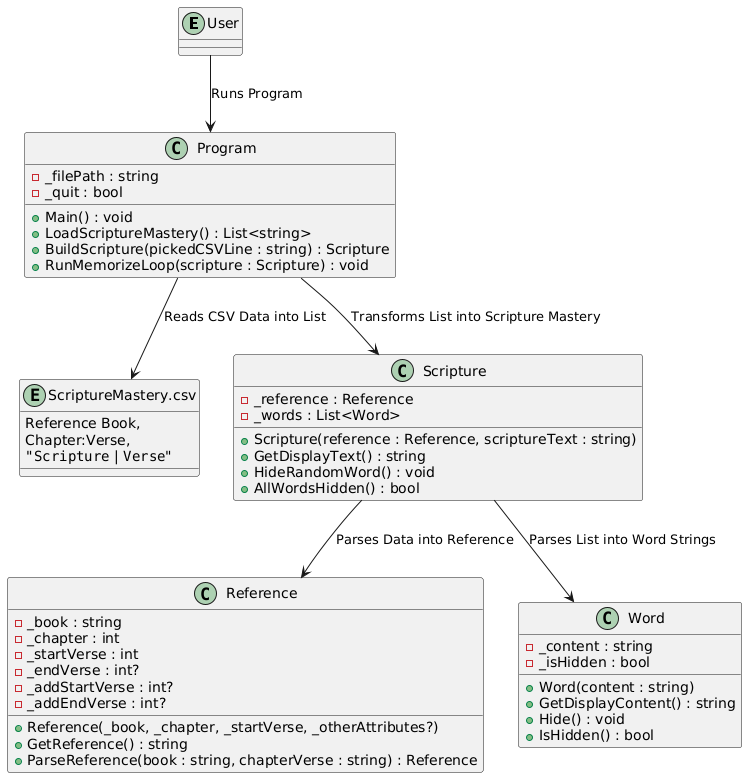

The diagram above was rendered by PlantUML. Its source (embedded in the PNG):
@startuml
' ----- Other Entities -----

entity User
entity "ScriptureMastery.csv" as CSVFile {
  Reference Book,
  Chapter:Verse,
  """Scripture"" | ""Verse"""
}

' ----- Classes -----

class Program {
  - _filePath : string
  - _quit : bool
  + Main() : void
  + LoadScriptureMastery() : List<string>
  + BuildScripture(pickedCSVLine : string) : Scripture
  + RunMemorizeLoop(scripture : Scripture) : void
}
class Scripture {
  - _reference : Reference
  - _words : List<Word>
  + Scripture(reference : Reference, scriptureText : string)
  + GetDisplayText() : string
  + HideRandomWord() : void
  + AllWordsHidden() : bool
}
class Reference {
  - _book : string
  - _chapter : int
  - _startVerse : int
  - _endVerse : int?
  - _addStartVerse : int?
  - _addEndVerse : int?
  + Reference(_book, _chapter, _startVerse, _otherAttributes?)
  + GetReference() : string
  + ParseReference(book : string, chapterVerse : string) : Reference
}
class Word {
  - _content : string
  - _isHidden : bool
  + Word(content : string)
  + GetDisplayContent() : string
  + Hide() : void
  + IsHidden() : bool
}

' ----- Relationships -----


User --> Program : Runs Program

Program --> CSVFile : Reads CSV Data into List
Program --> Scripture : Transforms List into Scripture Mastery

Scripture --> Reference : Parses Data into Reference
Scripture --> Word : Parses List into Word Strings
@enduml